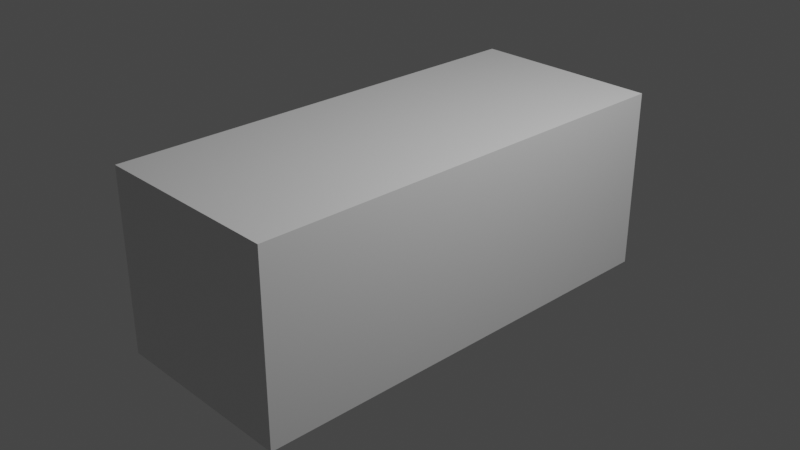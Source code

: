 # Source: mer.blend  (saved by Blender 2.90.8; exported with 4.5.12 LTS)
import bpy
from mathutils import Matrix  # noqa: F401  (used for matrix-valued properties, if any)

bpy.ops.wm.read_factory_settings(use_empty=True)
scene = bpy.context.scene
scene.name = 'Scene'

# ---- collections
col_collection = bpy.data.collections.new('Collection'); scene.collection.children.link(col_collection)
col_reference = bpy.data.collections.new('reference'); scene.collection.children.link(col_reference)
col_body = bpy.data.collections.new('body'); scene.collection.children.link(col_body)

# ---- materials (node trees are filled in below, after node groups)
mat_material = bpy.data.materials.new('Material')
mat_material.alpha_threshold = 0.0
mat_material.use_transparent_shadow = False
mat_material.line_color = (0.0, 0.0, 0.0, 1.0)

# ---- material node trees
mat_material.use_nodes = True; mat_material.node_tree.nodes.clear()
_N = mat_material.node_tree.nodes; _L = mat_material.node_tree.links
n0 = _N.new('ShaderNodeOutputMaterial'); n0.name = 'Material Output'; n0.location = (300, 300)
n1 = _N.new('ShaderNodeBsdfPrincipled'); n1.name = 'Principled BSDF'; n1.location = (10, 300)
n1.distribution = 'GGX'
n1.subsurface_method = 'BURLEY'
n1.inputs[2].default_value = 0.4
n1.inputs[3].default_value = 1.45
n1.inputs[27].default_value = (0.0, 0.0, 0.0, 1.0)
n1.inputs[28].default_value = 1.0
_L.new(n1.outputs[0], n0.inputs[0])
n0.is_active_output = True

# ---- world
world_world = bpy.data.worlds.new('World'); scene.world = world_world
world_world.use_nodes = True; world_world.node_tree.nodes.clear()
_N = world_world.node_tree.nodes; _L = world_world.node_tree.links
n0 = _N.new('ShaderNodeOutputWorld'); n0.name = 'World Output'; n0.location = (300, 300)
n1 = _N.new('ShaderNodeBackground'); n1.name = 'Background'; n1.location = (10, 300)
n1.inputs[0].default_value = (0.05088, 0.05088, 0.05088, 1.0)
_L.new(n1.outputs[0], n0.inputs[0])
n0.is_active_output = True
world_world.color = (0.05088, 0.05088, 0.05088)
world_world.use_sun_shadow = False
world_world.sun_shadow_jitter_overblur = 0.0

# ---- cameras
cam_camera = bpy.data.cameras.new('Camera')
cam_camera.clip_end = 100.0
cam_camera.ortho_scale = 7.314

# ---- lights
light_light = bpy.data.lights.new('Light', 'POINT')
light_light.transmission_factor = 0.0
light_light.energy = 1000.0
light_light.shadow_soft_size = 0.1
light_light.shadow_maximum_resolution = 0.006
light_light.use_absolute_resolution = True

# ---- meshes
me_cube = bpy.data.meshes.new('Cube')
me_cube.from_pydata([(1.06, 2.5, 1.0), (1.06, 2.5, -1.0), (1.06, -2.5, 1.0), (1.06, -2.5, -1.0), (-1.064, 2.5, 1.0), (-1.064, 2.5, -1.0), (-1.064, -2.5, 1.0), (-1.064, -2.5, -1.0)], [], [(0, 4, 6, 2), (3, 2, 6, 7), (7, 6, 4, 5), (5, 1, 3, 7), (1, 0, 2, 3), (5, 4, 0, 1)])
_uv = me_cube.uv_layers.new(name='UVMap')
_uv.uv.foreach_set('vector', [0.625, 0.5, 0.875, 0.5, 0.875, 0.75, 0.625, 0.75, 0.375, 0.75, 0.625, 0.75, 0.625, 1.0, 0.375, 1.0, 0.375, 0.0, 0.625, 0.0, 0.625, 0.25, 0.375, 0.25, 0.125, 0.5, 0.375, 0.5, 0.375, 0.75, 0.125, 0.75, 0.375, 0.5, 0.625, 0.5, 0.625, 0.75, 0.375, 0.75, 0.375, 0.25, 0.625, 0.25, 0.625, 0.5, 0.375, 0.5])
me_cube.materials.append(mat_material)
me_cube.use_remesh_preserve_volume = False
me_cube.use_remesh_preserve_attributes = False
me_cube.use_mirror_vertex_groups = False
me_cube.update()
me_plane = bpy.data.meshes.new('Plane')
me_plane.from_pydata([(0.4961, -0.2551, 0.08803), (0.841, 1.022, 0.1919), (0.0, -0.2341, 0.1391), (0.0, 1.035, 0.2503), (0.5061, -0.2175, 0.08803), (0.0, -0.1961, 0.1391), (0.4564, -0.2239, 0.1391), (0.774, 1.032, 0.2503), (0.4528, -0.1865, 0.1391)], [], [(8, 4, 1, 7), (6, 0, 4, 8), (2, 6, 8, 5), (5, 8, 7, 3)])
_uv = me_plane.uv_layers.new(name='UVMap')
_uv.uv.foreach_set('vector', [0.9478, 0.0288, 1.0, 0.0288, 1.0, 1.0, 0.9604, 1.0, 0.9604, 0.0, 1.0, 0.0, 1.0, 0.0288, 0.9478, 0.0288, 0.5, 0.0, 0.9604, 0.0, 0.9478, 0.0288, 0.5, 0.0288, 0.5, 0.0288, 0.9478, 0.0288, 0.9604, 1.0, 0.5, 1.0])
me_plane.use_remesh_fix_poles = True
me_plane.use_remesh_preserve_attributes = False
me_plane.use_mirror_vertex_groups = False
me_plane.update()

# ---- objects
ob_cube = bpy.data.objects.new('Cube', me_cube)
ob_light = bpy.data.objects.new('Light', light_light)
ob_camera = bpy.data.objects.new('Camera', cam_camera)
ob_side = bpy.data.objects.new('side', None)
ob_front = bpy.data.objects.new('front', None)
ob_back = bpy.data.objects.new('back', None)
ob_top = bpy.data.objects.new('top', None)
ob_top_001 = bpy.data.objects.new('top.001', me_plane)

# ---- transforms, parenting, visibility, modifiers, constraints
ob_cube.location = (0.0, 0.0, 0.0)
ob_cube.lock_rotations_4d = False
ob_cube.empty_display_type = 'ARROWS'
ob_cube.lineart.crease_threshold = 0.0
ob_light.location = (4.076, 1.005, 5.904)
ob_light.rotation_euler = (0.6503, 0.05522, 1.866)
ob_light.lock_rotations_4d = False
ob_light.empty_display_type = 'ARROWS'
ob_light.color = (0.0, 0.0, 0.0, 0.0)
ob_light.lineart.crease_threshold = 0.0
ob_camera.location = (7.359, -6.926, 4.958)
ob_camera.rotation_euler = (1.109, 0.0, 0.8149)
ob_camera.lock_rotations_4d = False
ob_camera.empty_display_type = 'ARROWS'
ob_camera.color = (0.0, 0.0, 0.0, 0.0)
ob_camera.display_type = 'WIRE'
ob_camera.lineart.crease_threshold = 0.0
ob_side.location = (0.0, 0.0, 0.0)
ob_side.rotation_euler = (1.571, -0.0, 1.571)
ob_side.empty_display_type = 'IMAGE'
ob_side.empty_display_size = 5.0
ob_side.show_empty_image_perspective = False
ob_side.use_empty_image_alpha = True
ob_side.color = (1.0, 1.0, 1.0, 0.7)
ob_side.lineart.crease_threshold = 0.0
ob_front.location = (0.0, 0.0, 0.0)
ob_front.rotation_euler = (1.571, -0.0, -0.0)
ob_front.scale = (0.4264, 0.4264, 0.4264)
ob_front.empty_display_type = 'IMAGE'
ob_front.empty_display_size = 5.0
ob_front.show_empty_image_perspective = False
ob_front.use_empty_image_alpha = True
ob_front.empty_image_side = 'FRONT'
ob_front.color = (1.0, 1.0, 1.0, 0.7)
ob_front.lineart.crease_threshold = 0.0
ob_back.location = (0.0, 0.02729, 0.0)
ob_back.rotation_euler = (1.571, 0.0, 3.142)
ob_back.scale = (0.4277, 0.4277, 0.4277)
ob_back.empty_display_type = 'IMAGE'
ob_back.empty_display_size = 5.0
ob_back.empty_image_depth = 'FRONT'
ob_back.show_empty_image_perspective = False
ob_back.use_empty_image_alpha = True
ob_back.empty_image_side = 'FRONT'
ob_back.color = (1.0, 1.0, 1.0, 0.9)
ob_back.lineart.crease_threshold = 0.0
ob_top.location = (0.0, 0.0, 0.0)
ob_top.rotation_euler = (0.0, -0.0, 1.571)
ob_top.empty_display_type = 'IMAGE'
ob_top.empty_display_size = 5.0
ob_top.show_empty_image_perspective = False
ob_top.use_empty_image_alpha = True
ob_top.color = (1.0, 1.0, 1.0, 0.7)
ob_top.lineart.crease_threshold = 0.0
ob_top_001.location = (0.0, -2.044, 0.0)
ob_top_001.lineart.crease_threshold = 0.0
_m = ob_top_001.modifiers.new('Mirror', 'MIRROR')
_m.use_clip = True
_m = ob_top_001.modifiers.new('Solidify', 'SOLIDIFY')
_m.thickness = 0.02
_m = ob_top_001.modifiers.new('Subdivision', 'SUBSURF')
_m.uv_smooth = 'PRESERVE_CORNERS'
_m.levels = 3
_m.render_levels = 3

# ---- collection membership
col_collection.objects.link(ob_cube)
col_collection.objects.link(ob_light)
col_collection.objects.link(ob_camera)
col_reference.objects.link(ob_side)
col_reference.objects.link(ob_front)
col_reference.objects.link(ob_back)
col_reference.objects.link(ob_top)
col_body.objects.link(ob_top_001)

# ---- scene / render settings (as saved in the file)
scene.camera = ob_camera
scene.frame_start = 1; scene.frame_end = 250; scene.frame_set(1)
scene.render.engine = 'BLENDER_EEVEE_NEXT'
scene.cycles.use_denoising = False
scene.cycles.samples = 128
scene.cycles.sampling_pattern = 'TABULATED_SOBOL'
scene.cycles.use_adaptive_sampling = False
scene.cycles.use_light_tree = False
scene.view_settings.view_transform = 'Filmic'
bpy.context.view_layer.update()
